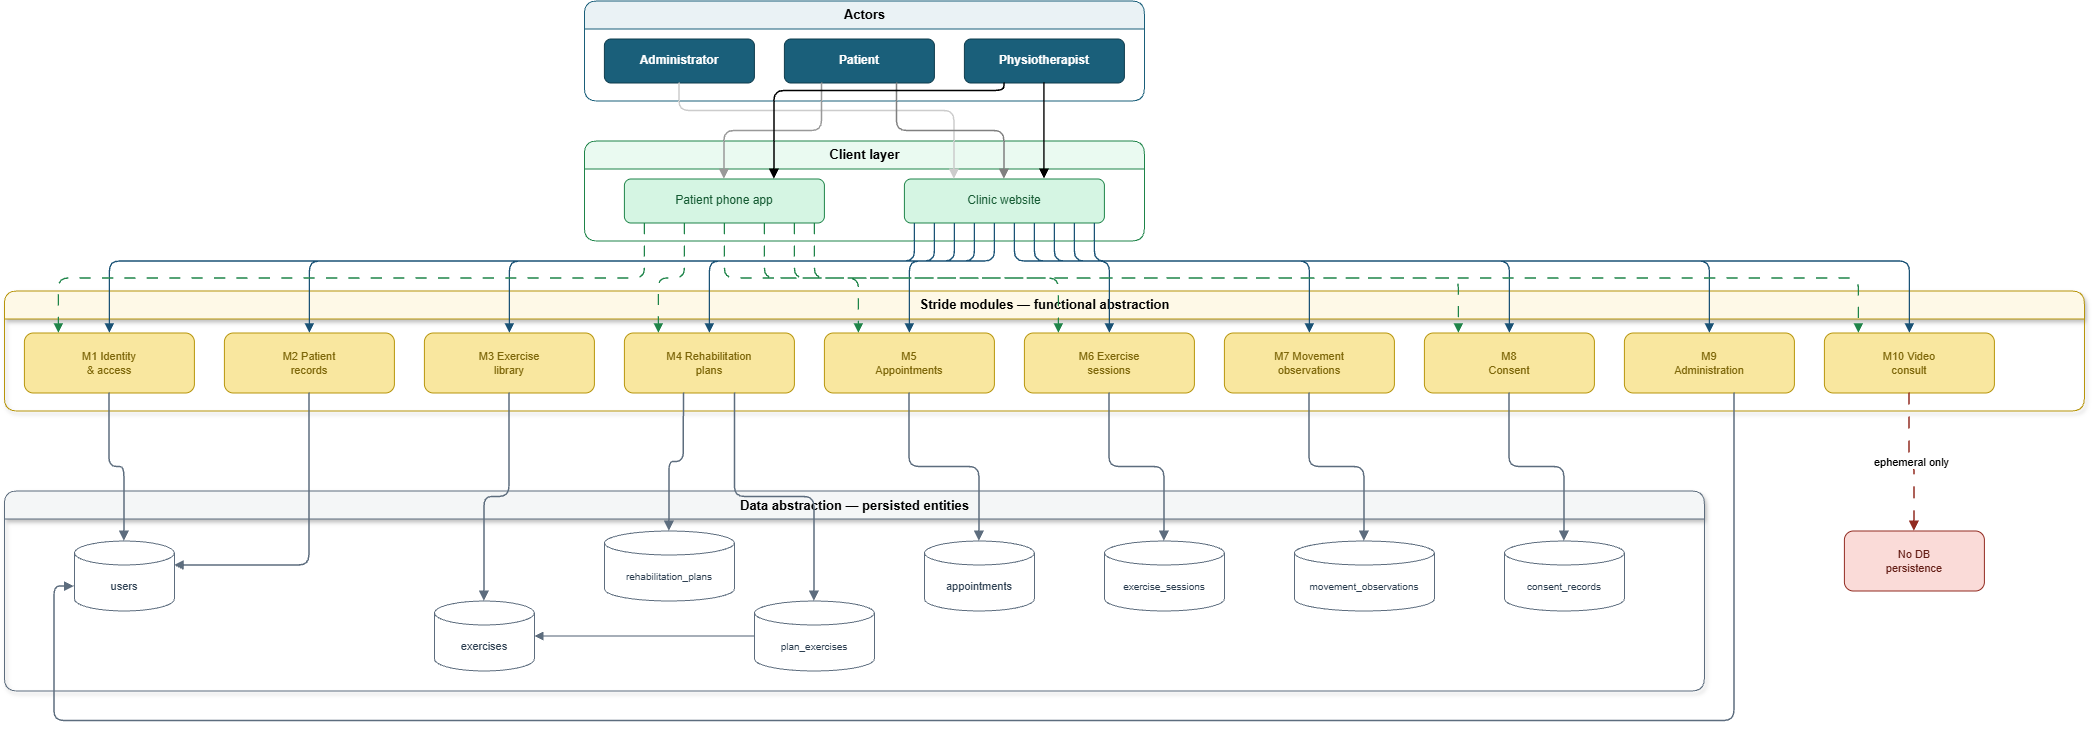

The diagram above was exported from draw.io. Its source (the exported page's mxGraphModel, read from the mxfile embedded in the PNG):
<mxGraphModel dx="2143" dy="753" grid="1" gridSize="10" guides="1" tooltips="1" connect="1" arrows="1" fold="1" page="1" pageScale="1" pageWidth="2200" pageHeight="1100" math="0" shadow="0">
  <root>
    <mxCell id="0" />
    <mxCell id="1" parent="0" />
    <mxCell id="actors" parent="1" style="swimlane;startSize=28;horizontal=1;fillColor=#eaf2f5;strokeColor=#1a5f7a;fontStyle=1;fontSize=13;html=1;rounded=1;" value="Actors" vertex="1">
      <mxGeometry height="100" width="560" x="620" y="70" as="geometry" />
    </mxCell>
    <mxCell id="A" parent="actors" style="rounded=1;whiteSpace=wrap;html=1;fillColor=#1a5f7a;strokeColor=#0d3b4c;fontColor=#ffffff;fontStyle=1;fontSize=12;" value="Administrator" vertex="1">
      <mxGeometry height="44" width="150" x="20" y="38" as="geometry" />
    </mxCell>
    <mxCell id="P" parent="actors" style="rounded=1;whiteSpace=wrap;html=1;fillColor=#1a5f7a;strokeColor=#0d3b4c;fontColor=#ffffff;fontStyle=1;fontSize=12;" value="Patient" vertex="1">
      <mxGeometry height="44" width="150" x="200" y="38" as="geometry" />
    </mxCell>
    <mxCell id="T" parent="actors" style="rounded=1;whiteSpace=wrap;html=1;fillColor=#1a5f7a;strokeColor=#0d3b4c;fontColor=#ffffff;fontStyle=1;fontSize=12;" value="Physiotherapist" vertex="1">
      <mxGeometry height="44" width="160" x="380" y="38" as="geometry" />
    </mxCell>
    <mxCell id="clients" parent="1" style="swimlane;startSize=28;horizontal=1;fillColor=#eafaf1;strokeColor=#1e8449;fontStyle=1;fontSize=13;html=1;rounded=1;" value="Client layer" vertex="1">
      <mxGeometry height="100" width="560" x="620" y="210" as="geometry" />
    </mxCell>
    <mxCell id="MOB" parent="clients" style="rounded=1;whiteSpace=wrap;html=1;fillColor=#d5f5e3;strokeColor=#1e8449;fontColor=#145a32;fontSize=12;" value="Patient phone app" vertex="1">
      <mxGeometry height="44" width="200" x="40" y="38" as="geometry" />
    </mxCell>
    <mxCell id="WEB" parent="clients" style="rounded=1;whiteSpace=wrap;html=1;fillColor=#d5f5e3;strokeColor=#1e8449;fontColor=#145a32;fontSize=12;" value="Clinic website" vertex="1">
      <mxGeometry height="44" width="200" x="320" y="38" as="geometry" />
    </mxCell>
    <mxCell id="modules" parent="1" style="swimlane;startSize=28;horizontal=1;fillColor=#fef9e7;strokeColor=#b7950b;fontStyle=1;fontSize=13;html=1;rounded=1;shadow=1;" value="Stride modules — functional abstraction" vertex="1">
      <mxGeometry height="120" width="2080" x="40" y="360" as="geometry" />
    </mxCell>
    <mxCell id="M1" parent="modules" style="rounded=1;whiteSpace=wrap;html=1;fillColor=#f9e79f;strokeColor=#b7950b;fontColor=#7d6608;fontSize=11;" value="M1 Identity&#10;&amp; access" vertex="1">
      <mxGeometry height="60" width="170" x="20" y="42" as="geometry" />
    </mxCell>
    <mxCell id="M2" parent="modules" style="rounded=1;whiteSpace=wrap;html=1;fillColor=#f9e79f;strokeColor=#b7950b;fontColor=#7d6608;fontSize=11;" value="M2 Patient&#10;records" vertex="1">
      <mxGeometry height="60" width="170" x="220" y="42" as="geometry" />
    </mxCell>
    <mxCell id="M3" parent="modules" style="rounded=1;whiteSpace=wrap;html=1;fillColor=#f9e79f;strokeColor=#b7950b;fontColor=#7d6608;fontSize=11;" value="M3 Exercise&#10;library" vertex="1">
      <mxGeometry height="60" width="170" x="420" y="42" as="geometry" />
    </mxCell>
    <mxCell id="M4" parent="modules" style="rounded=1;whiteSpace=wrap;html=1;fillColor=#f9e79f;strokeColor=#b7950b;fontColor=#7d6608;fontSize=11;" value="M4 Rehabilitation&#10;plans" vertex="1">
      <mxGeometry height="60" width="170" x="620" y="42" as="geometry" />
    </mxCell>
    <mxCell id="M5" parent="modules" style="rounded=1;whiteSpace=wrap;html=1;fillColor=#f9e79f;strokeColor=#b7950b;fontColor=#7d6608;fontSize=11;" value="M5&#10;Appointments" vertex="1">
      <mxGeometry height="60" width="170" x="820" y="42" as="geometry" />
    </mxCell>
    <mxCell id="M6" parent="modules" style="rounded=1;whiteSpace=wrap;html=1;fillColor=#f9e79f;strokeColor=#b7950b;fontColor=#7d6608;fontSize=11;" value="M6 Exercise&#10;sessions" vertex="1">
      <mxGeometry height="60" width="170" x="1020" y="42" as="geometry" />
    </mxCell>
    <mxCell id="M7" parent="modules" style="rounded=1;whiteSpace=wrap;html=1;fillColor=#f9e79f;strokeColor=#b7950b;fontColor=#7d6608;fontSize=11;" value="M7 Movement&#10;observations" vertex="1">
      <mxGeometry height="60" width="170" x="1220" y="42" as="geometry" />
    </mxCell>
    <mxCell id="M8" parent="modules" style="rounded=1;whiteSpace=wrap;html=1;fillColor=#f9e79f;strokeColor=#b7950b;fontColor=#7d6608;fontSize=11;" value="M8&#10;Consent" vertex="1">
      <mxGeometry height="60" width="170" x="1420" y="42" as="geometry" />
    </mxCell>
    <mxCell id="M9" parent="modules" style="rounded=1;whiteSpace=wrap;html=1;fillColor=#f9e79f;strokeColor=#b7950b;fontColor=#7d6608;fontSize=11;" value="M9&#10;Administration" vertex="1">
      <mxGeometry height="60" width="170" x="1620" y="42" as="geometry" />
    </mxCell>
    <mxCell id="M10" parent="modules" style="rounded=1;whiteSpace=wrap;html=1;fillColor=#f9e79f;strokeColor=#b7950b;fontColor=#7d6608;fontSize=11;" value="M10 Video&#10;consult" vertex="1">
      <mxGeometry height="60" width="170" x="1820" y="42" as="geometry" />
    </mxCell>
    <mxCell id="data" parent="1" style="swimlane;startSize=28;horizontal=1;fillColor=#f4f6f7;strokeColor=#5d6d7e;fontStyle=1;fontSize=13;html=1;rounded=1;shadow=1;" value="Data abstraction — persisted entities" vertex="1">
      <mxGeometry height="200" width="1700" x="40" y="560" as="geometry" />
    </mxCell>
    <mxCell id="U" parent="data" style="shape=cylinder3;whiteSpace=wrap;html=1;boundedLbl=1;backgroundOutline=1;size=12;fillColor=#ffffff;strokeColor=#5d6d7e;fontColor=#2c3e50;fontSize=11;" value="users" vertex="1">
      <mxGeometry height="70" width="100" x="70" y="50" as="geometry" />
    </mxCell>
    <mxCell id="EX" parent="data" style="shape=cylinder3;whiteSpace=wrap;html=1;boundedLbl=1;backgroundOutline=1;size=12;fillColor=#ffffff;strokeColor=#5d6d7e;fontColor=#2c3e50;fontSize=11;" value="exercises" vertex="1">
      <mxGeometry height="70" width="100" x="430" y="110" as="geometry" />
    </mxCell>
    <mxCell id="RP" parent="data" style="shape=cylinder3;whiteSpace=wrap;html=1;boundedLbl=1;backgroundOutline=1;size=12;fillColor=#ffffff;strokeColor=#5d6d7e;fontColor=#2c3e50;fontSize=10;" value="rehabilitation_plans" vertex="1">
      <mxGeometry height="70" width="130" x="600" y="40" as="geometry" />
    </mxCell>
    <mxCell id="PE" parent="data" style="shape=cylinder3;whiteSpace=wrap;html=1;boundedLbl=1;backgroundOutline=1;size=12;fillColor=#ffffff;strokeColor=#5d6d7e;fontColor=#2c3e50;fontSize=10;" value="plan_exercises" vertex="1">
      <mxGeometry height="70" width="120" x="750" y="110" as="geometry" />
    </mxCell>
    <mxCell id="AP" parent="data" style="shape=cylinder3;whiteSpace=wrap;html=1;boundedLbl=1;backgroundOutline=1;size=12;fillColor=#ffffff;strokeColor=#5d6d7e;fontColor=#2c3e50;fontSize=11;" value="appointments" vertex="1">
      <mxGeometry height="70" width="110" x="920" y="50" as="geometry" />
    </mxCell>
    <mxCell id="ES" parent="data" style="shape=cylinder3;whiteSpace=wrap;html=1;boundedLbl=1;backgroundOutline=1;size=12;fillColor=#ffffff;strokeColor=#5d6d7e;fontColor=#2c3e50;fontSize=10;" value="exercise_sessions" vertex="1">
      <mxGeometry height="70" width="120" x="1100" y="50" as="geometry" />
    </mxCell>
    <mxCell id="MO" parent="data" style="shape=cylinder3;whiteSpace=wrap;html=1;boundedLbl=1;backgroundOutline=1;size=12;fillColor=#ffffff;strokeColor=#5d6d7e;fontColor=#2c3e50;fontSize=10;" value="movement_observations" vertex="1">
      <mxGeometry height="70" width="140" x="1290" y="50" as="geometry" />
    </mxCell>
    <mxCell id="CR" parent="data" style="shape=cylinder3;whiteSpace=wrap;html=1;boundedLbl=1;backgroundOutline=1;size=12;fillColor=#ffffff;strokeColor=#5d6d7e;fontColor=#2c3e50;fontSize=10;" value="consent_records" vertex="1">
      <mxGeometry height="70" width="120" x="1500" y="50" as="geometry" />
    </mxCell>
    <mxCell id="SIG" parent="1" style="rounded=1;whiteSpace=wrap;html=1;fillColor=#fadbd8;strokeColor=#922b21;fontColor=#641e16;fontSize=11;" value="No DB&#10;persistence" vertex="1">
      <mxGeometry height="60" width="140" x="1880" y="600" as="geometry" />
    </mxCell>
    <mxCell id="eAWEB" edge="1" parent="1" source="A" style="edgeStyle=orthogonalEdgeStyle;rounded=1;orthogonalLoop=1;jettySize=auto;html=1;endArrow=block;endFill=1;strokeWidth=1.5;strokeColor=#CCCCCC;exitX=0.5;exitY=1;entryX=0.25;entryY=0;" target="WEB">
      <mxGeometry relative="1" as="geometry">
        <Array as="points">
          <mxPoint x="715" y="180.03" />
          <mxPoint x="990.03" y="180.03" />
        </Array>
      </mxGeometry>
    </mxCell>
    <mxCell id="ePWEB" edge="1" parent="1" source="P" style="edgeStyle=orthogonalEdgeStyle;rounded=1;orthogonalLoop=1;jettySize=auto;html=1;endArrow=block;endFill=1;strokeWidth=1.5;strokeColor=#808080;exitX=0.75;exitY=1;entryX=0.5;entryY=0;" target="WEB">
      <mxGeometry relative="1" as="geometry" />
    </mxCell>
    <mxCell id="ePMOB" edge="1" parent="1" source="P" style="edgeStyle=orthogonalEdgeStyle;rounded=1;orthogonalLoop=1;jettySize=auto;html=1;endArrow=block;endFill=1;strokeWidth=1.5;strokeColor=#999999;exitX=0.25;exitY=1;entryX=0.5;entryY=0;" target="MOB">
      <mxGeometry relative="1" as="geometry" />
    </mxCell>
    <mxCell id="eTWEB" edge="1" parent="1" source="T" style="edgeStyle=orthogonalEdgeStyle;rounded=1;orthogonalLoop=1;jettySize=auto;html=1;endArrow=block;endFill=1;strokeWidth=1.5;strokeColor=#000000;exitX=0.5;exitY=1;entryX=0.696;entryY=-0.003;entryDx=0;entryDy=0;entryPerimeter=0;" target="WEB">
      <mxGeometry relative="1" as="geometry">
        <Array as="points">
          <mxPoint x="1080" y="247.89" />
        </Array>
      </mxGeometry>
    </mxCell>
    <mxCell id="eWEBM1" edge="1" parent="1" source="WEB" style="edgeStyle=orthogonalEdgeStyle;rounded=1;orthogonalLoop=1;jettySize=auto;html=1;endArrow=block;endFill=1;strokeWidth=1.4;strokeColor=#1a5276;exitX=0.05;exitY=1;entryX=0.5;entryY=0;" target="M1">
      <mxGeometry relative="1" as="geometry">
        <Array as="points">
          <mxPoint x="950.04" y="330" />
          <mxPoint x="145" y="330" />
        </Array>
      </mxGeometry>
    </mxCell>
    <mxCell id="eWEBM2" edge="1" parent="1" source="WEB" style="edgeStyle=orthogonalEdgeStyle;rounded=1;orthogonalLoop=1;jettySize=auto;html=1;endArrow=block;endFill=1;strokeWidth=1.4;strokeColor=#1a5276;exitX=0.15;exitY=1;entryX=0.5;entryY=0;" target="M2">
      <mxGeometry relative="1" as="geometry">
        <Array as="points">
          <mxPoint x="970.04" y="330" />
          <mxPoint x="345" y="330" />
        </Array>
      </mxGeometry>
    </mxCell>
    <mxCell id="eWEBM3" edge="1" parent="1" source="WEB" style="edgeStyle=orthogonalEdgeStyle;rounded=1;orthogonalLoop=1;jettySize=auto;html=1;endArrow=block;endFill=1;strokeWidth=1.4;strokeColor=#1a5276;exitX=0.25;exitY=1;entryX=0.5;entryY=0;" target="M3">
      <mxGeometry relative="1" as="geometry">
        <Array as="points">
          <mxPoint x="990.04" y="330" />
          <mxPoint x="545" y="330" />
        </Array>
      </mxGeometry>
    </mxCell>
    <mxCell id="eWEBM4" edge="1" parent="1" source="WEB" style="edgeStyle=orthogonalEdgeStyle;rounded=1;orthogonalLoop=1;jettySize=auto;html=1;endArrow=block;endFill=1;strokeWidth=1.4;strokeColor=#1a5276;exitX=0.35;exitY=1;entryX=0.5;entryY=0;" target="M4">
      <mxGeometry relative="1" as="geometry">
        <Array as="points">
          <mxPoint x="1010.04" y="330" />
          <mxPoint x="745" y="330" />
        </Array>
      </mxGeometry>
    </mxCell>
    <mxCell id="eWEBM5" edge="1" parent="1" source="WEB" style="edgeStyle=orthogonalEdgeStyle;rounded=1;orthogonalLoop=1;jettySize=auto;html=1;endArrow=block;endFill=1;strokeWidth=1.4;strokeColor=#1a5276;exitX=0.45;exitY=1;entryX=0.5;entryY=0;" target="M5">
      <mxGeometry relative="1" as="geometry">
        <Array as="points">
          <mxPoint x="1030.04" y="330" />
          <mxPoint x="945" y="330" />
        </Array>
      </mxGeometry>
    </mxCell>
    <mxCell id="eWEBM6" edge="1" parent="1" source="WEB" style="edgeStyle=orthogonalEdgeStyle;rounded=1;orthogonalLoop=1;jettySize=auto;html=1;endArrow=block;endFill=1;strokeWidth=1.4;strokeColor=#1a5276;exitX=0.55;exitY=1;entryX=0.5;entryY=0;" target="M6">
      <mxGeometry relative="1" as="geometry">
        <Array as="points">
          <mxPoint x="1050.04" y="330" />
          <mxPoint x="1145" y="330" />
        </Array>
      </mxGeometry>
    </mxCell>
    <mxCell id="eWEBM7" edge="1" parent="1" source="WEB" style="edgeStyle=orthogonalEdgeStyle;rounded=1;orthogonalLoop=1;jettySize=auto;html=1;endArrow=block;endFill=1;strokeWidth=1.4;strokeColor=#1a5276;exitX=0.65;exitY=1;entryX=0.5;entryY=0;" target="M7">
      <mxGeometry relative="1" as="geometry">
        <Array as="points">
          <mxPoint x="1070.04" y="330" />
          <mxPoint x="1345" y="330" />
        </Array>
      </mxGeometry>
    </mxCell>
    <mxCell id="eWEBM8" edge="1" parent="1" source="WEB" style="edgeStyle=orthogonalEdgeStyle;rounded=1;orthogonalLoop=1;jettySize=auto;html=1;endArrow=block;endFill=1;strokeWidth=1.4;strokeColor=#1a5276;exitX=0.75;exitY=1;entryX=0.5;entryY=0;" target="M8">
      <mxGeometry relative="1" as="geometry">
        <Array as="points">
          <mxPoint x="1090.04" y="330" />
          <mxPoint x="1545" y="330" />
        </Array>
      </mxGeometry>
    </mxCell>
    <mxCell id="eWEBM9" edge="1" parent="1" source="WEB" style="edgeStyle=orthogonalEdgeStyle;rounded=1;orthogonalLoop=1;jettySize=auto;html=1;endArrow=block;endFill=1;strokeWidth=1.4;strokeColor=#1a5276;exitX=0.85;exitY=1;entryX=0.5;entryY=0;" target="M9">
      <mxGeometry relative="1" as="geometry">
        <Array as="points">
          <mxPoint x="1110.04" y="330" />
          <mxPoint x="1745" y="330" />
        </Array>
      </mxGeometry>
    </mxCell>
    <mxCell id="eWEBM10" edge="1" parent="1" source="WEB" style="edgeStyle=orthogonalEdgeStyle;rounded=1;orthogonalLoop=1;jettySize=auto;html=1;endArrow=block;endFill=1;strokeWidth=1.4;strokeColor=#1a5276;exitX=0.95;exitY=1;entryX=0.5;entryY=0;" target="M10">
      <mxGeometry relative="1" as="geometry">
        <Array as="points">
          <mxPoint x="1130.04" y="330" />
          <mxPoint x="1945" y="330" />
        </Array>
      </mxGeometry>
    </mxCell>
    <mxCell id="eMOBM1" edge="1" parent="1" source="MOB" style="edgeStyle=orthogonalEdgeStyle;rounded=1;orthogonalLoop=1;jettySize=auto;html=1;endArrow=block;endFill=1;strokeWidth=1.4;strokeColor=#1e8449;dashed=1;dashPattern=8 8;exitX=0.1;exitY=1;entryX=0.2;entryY=0;" target="M1">
      <mxGeometry relative="1" as="geometry" />
    </mxCell>
    <mxCell id="eMOBM4" edge="1" parent="1" source="MOB" style="edgeStyle=orthogonalEdgeStyle;rounded=1;orthogonalLoop=1;jettySize=auto;html=1;endArrow=block;endFill=1;strokeWidth=1.4;strokeColor=#1e8449;dashed=1;dashPattern=8 8;exitX=0.3;exitY=1;entryX=0.2;entryY=0;" target="M4">
      <mxGeometry relative="1" as="geometry" />
    </mxCell>
    <mxCell id="eMOBM5" edge="1" parent="1" source="MOB" style="edgeStyle=orthogonalEdgeStyle;rounded=1;orthogonalLoop=1;jettySize=auto;html=1;endArrow=block;endFill=1;strokeWidth=1.4;strokeColor=#1e8449;dashed=1;dashPattern=8 8;exitX=0.5;exitY=1;entryX=0.2;entryY=0;" target="M5">
      <mxGeometry relative="1" as="geometry" />
    </mxCell>
    <mxCell id="eMOBM6" edge="1" parent="1" source="MOB" style="edgeStyle=orthogonalEdgeStyle;rounded=1;orthogonalLoop=1;jettySize=auto;html=1;endArrow=block;endFill=1;strokeWidth=1.4;strokeColor=#1e8449;dashed=1;dashPattern=8 8;exitX=0.7;exitY=1;entryX=0.2;entryY=0;" target="M6">
      <mxGeometry relative="1" as="geometry" />
    </mxCell>
    <mxCell id="eMOBM8" edge="1" parent="1" source="MOB" style="edgeStyle=orthogonalEdgeStyle;rounded=1;orthogonalLoop=1;jettySize=auto;html=1;endArrow=block;endFill=1;strokeWidth=1.4;strokeColor=#1e8449;dashed=1;dashPattern=8 8;exitX=0.85;exitY=1;entryX=0.2;entryY=0;" target="M8">
      <mxGeometry relative="1" as="geometry" />
    </mxCell>
    <mxCell id="eMOBM10" edge="1" parent="1" source="MOB" style="edgeStyle=orthogonalEdgeStyle;rounded=1;orthogonalLoop=1;jettySize=auto;html=1;endArrow=block;endFill=1;strokeWidth=1.4;strokeColor=#1e8449;dashed=1;dashPattern=8 8;exitX=0.95;exitY=1;entryX=0.2;entryY=0;" target="M10">
      <mxGeometry relative="1" as="geometry" />
    </mxCell>
    <mxCell id="eM1U" edge="1" parent="1" source="M1" style="edgeStyle=orthogonalEdgeStyle;rounded=1;orthogonalLoop=1;jettySize=auto;html=1;endArrow=block;endFill=1;strokeWidth=1.5;strokeColor=#5d6d7e;exitX=0.5;exitY=1;entryX=0.5;entryY=0;" target="U">
      <mxGeometry relative="1" as="geometry" />
    </mxCell>
    <mxCell id="eM2U" edge="1" parent="1" source="M2" style="edgeStyle=orthogonalEdgeStyle;rounded=1;orthogonalLoop=1;jettySize=auto;html=1;endArrow=block;endFill=1;strokeWidth=1.5;strokeColor=#5d6d7e;exitX=0.5;exitY=1;entryX=1;entryY=0.35;" target="U">
      <mxGeometry relative="1" as="geometry" />
    </mxCell>
    <mxCell id="eM9U" edge="1" parent="1" source="M9" style="edgeStyle=orthogonalEdgeStyle;rounded=1;orthogonalLoop=1;jettySize=auto;html=1;endArrow=block;endFill=1;strokeWidth=1.5;strokeColor=#5d6d7e;entryX=0;entryY=0.65;exitX=0.647;exitY=1;exitDx=0;exitDy=0;exitPerimeter=0;" target="U">
      <mxGeometry relative="1" as="geometry">
        <Array as="points">
          <mxPoint x="1770.01" y="790" />
          <mxPoint x="90.01" y="790" />
          <mxPoint x="90.01" y="655.51" />
        </Array>
        <mxPoint x="1760" y="460" as="sourcePoint" />
      </mxGeometry>
    </mxCell>
    <mxCell id="eM3EX" edge="1" parent="1" source="M3" style="edgeStyle=orthogonalEdgeStyle;rounded=1;orthogonalLoop=1;jettySize=auto;html=1;endArrow=block;endFill=1;strokeWidth=1.5;strokeColor=#5d6d7e;exitX=0.5;exitY=1;entryX=0.5;entryY=0;" target="EX">
      <mxGeometry relative="1" as="geometry" />
    </mxCell>
    <mxCell id="eM4RP" edge="1" parent="1" source="M4" style="edgeStyle=orthogonalEdgeStyle;rounded=1;orthogonalLoop=1;jettySize=auto;html=1;endArrow=block;endFill=1;strokeWidth=1.5;strokeColor=#5d6d7e;exitX=0.35;exitY=1;entryX=0.5;entryY=0;" target="RP">
      <mxGeometry relative="1" as="geometry" />
    </mxCell>
    <mxCell id="eM4PE" edge="1" parent="1" source="M4" style="edgeStyle=orthogonalEdgeStyle;rounded=1;orthogonalLoop=1;jettySize=auto;html=1;endArrow=block;endFill=1;strokeWidth=1.5;strokeColor=#5d6d7e;exitX=0.65;exitY=1;entryX=0.5;entryY=0;" target="PE">
      <mxGeometry relative="1" as="geometry" />
    </mxCell>
    <mxCell id="ePEEX" edge="1" parent="1" source="PE" style="edgeStyle=orthogonalEdgeStyle;rounded=1;orthogonalLoop=1;jettySize=auto;html=1;endArrow=block;endFill=1;strokeWidth=1.2;strokeColor=#5d6d7e;exitX=0;exitY=0.5;entryX=1;entryY=0.5;" target="EX">
      <mxGeometry relative="1" as="geometry" />
    </mxCell>
    <mxCell id="eM5AP" edge="1" parent="1" source="M5" style="edgeStyle=orthogonalEdgeStyle;rounded=1;orthogonalLoop=1;jettySize=auto;html=1;endArrow=block;endFill=1;strokeWidth=1.5;strokeColor=#5d6d7e;exitX=0.5;exitY=1;entryX=0.5;entryY=0;" target="AP">
      <mxGeometry relative="1" as="geometry" />
    </mxCell>
    <mxCell id="eM6ES" edge="1" parent="1" source="M6" style="edgeStyle=orthogonalEdgeStyle;rounded=1;orthogonalLoop=1;jettySize=auto;html=1;endArrow=block;endFill=1;strokeWidth=1.5;strokeColor=#5d6d7e;exitX=0.5;exitY=1;entryX=0.5;entryY=0;" target="ES">
      <mxGeometry relative="1" as="geometry" />
    </mxCell>
    <mxCell id="eM7MO" edge="1" parent="1" source="M7" style="edgeStyle=orthogonalEdgeStyle;rounded=1;orthogonalLoop=1;jettySize=auto;html=1;endArrow=block;endFill=1;strokeWidth=1.5;strokeColor=#5d6d7e;exitX=0.5;exitY=1;entryX=0.5;entryY=0;" target="MO">
      <mxGeometry relative="1" as="geometry" />
    </mxCell>
    <mxCell id="eM8CR" edge="1" parent="1" source="M8" style="edgeStyle=orthogonalEdgeStyle;rounded=1;orthogonalLoop=1;jettySize=auto;html=1;endArrow=block;endFill=1;strokeWidth=1.5;strokeColor=#5d6d7e;exitX=0.5;exitY=1;entryX=0.5;entryY=0;" target="CR">
      <mxGeometry relative="1" as="geometry" />
    </mxCell>
    <mxCell id="eM10SIG" edge="1" parent="1" source="M10" style="edgeStyle=orthogonalEdgeStyle;rounded=1;orthogonalLoop=1;jettySize=auto;html=1;endArrow=block;endFill=1;strokeWidth=1.5;strokeColor=#922b21;dashed=1;dashPattern=8 8;exitX=0.5;exitY=1;entryX=0.5;entryY=0;" target="SIG" value="ephemeral only">
      <mxGeometry relative="1" as="geometry" />
    </mxCell>
    <mxCell id="gJQX81W7km4nIYZYZC-B-3" edge="1" parent="1" source="T" style="edgeStyle=orthogonalEdgeStyle;rounded=1;orthogonalLoop=1;jettySize=auto;html=1;endArrow=block;endFill=1;strokeWidth=1.5;strokeColor=#000000;exitX=0.25;exitY=1;entryX=0.75;entryY=0;exitDx=0;exitDy=0;entryDx=0;entryDy=0;" target="MOB">
      <mxGeometry relative="1" as="geometry">
        <Array as="points">
          <mxPoint x="1040" y="160.02" />
          <mxPoint x="810" y="160.02" />
        </Array>
        <mxPoint x="878" y="190" as="sourcePoint" />
        <mxPoint x="780" y="286" as="targetPoint" />
      </mxGeometry>
    </mxCell>
  </root>
</mxGraphModel>